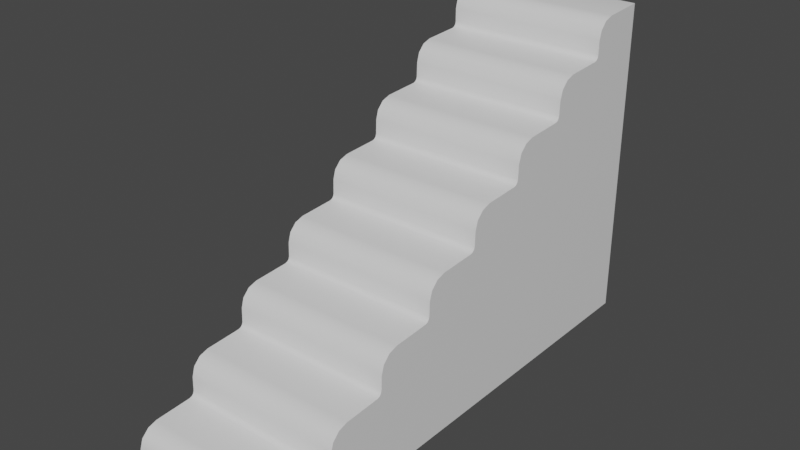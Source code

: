 # Source: stairs.blend  (saved by Blender 2.80.75; exported with 4.5.12 LTS)
import bpy
from mathutils import Matrix  # noqa: F401  (used for matrix-valued properties, if any)

bpy.ops.wm.read_factory_settings(use_empty=True)
scene = bpy.context.scene
scene.name = 'Scene'

# ---- collections
col_collection = bpy.data.collections.new('Collection'); scene.collection.children.link(col_collection)

# ---- materials (node trees are filled in below, after node groups)
mat_material_002 = bpy.data.materials.new('Material.002')
mat_material_002.use_transparent_shadow = False
mat_material_002.roughness = 0.4004

# ---- material node trees
mat_material_002.use_nodes = True; mat_material_002.node_tree.nodes.clear()
_N = mat_material_002.node_tree.nodes; _L = mat_material_002.node_tree.links
n0 = _N.new('ShaderNodeOutputMaterial'); n0.name = 'Material Output'; n0.location = (300, 300)
n1 = _N.new('ShaderNodeBsdfPrincipled'); n1.name = 'Principled BSDF'; n1.location = (10, 300)
n1.distribution = 'GGX'
n1.subsurface_method = 'BURLEY'
n1.inputs[2].default_value = 0.4004
n1.inputs[3].default_value = 1.45
n1.inputs[27].default_value = (0.0, 0.0, 0.0, 1.0)
n1.inputs[28].default_value = 1.0
_L.new(n1.outputs[0], n0.inputs[0])
n0.is_active_output = True

# ---- world
world_world = bpy.data.worlds.new('World'); scene.world = world_world
world_world.use_nodes = True; world_world.node_tree.nodes.clear()
_N = world_world.node_tree.nodes; _L = world_world.node_tree.links
n0 = _N.new('ShaderNodeOutputWorld'); n0.name = 'World Output'; n0.location = (300, 300)
n1 = _N.new('ShaderNodeBackground'); n1.name = 'Background'; n1.location = (10, 300)
n1.inputs[0].default_value = (0.05088, 0.05088, 0.05088, 1.0)
_L.new(n1.outputs[0], n0.inputs[0])
n0.is_active_output = True
world_world.color = (0.05088, 0.05088, 0.05088)
world_world.use_sun_shadow = False
world_world.sun_shadow_jitter_overblur = 0.0

# ---- meshes
me_cube_000_cube_002 = bpy.data.meshes.new('Cube.000_Cube.002')
me_cube_000_cube_002.from_pydata([(-1.0, 2.0, -3.0), (1.0, 2.0, -3.0), (-1.0, -2.0, 3.0), (1.0, -2.0, 3.0), (1.0, -2.0, -3.0), (-1.0, -2.0, -3.0), (-1.0, 1.733, -2.262), (-1.0, 1.972, -2.487), (-1.0, 1.848, -2.292), (-1.0, 1.936, -2.374), (1.0, 1.972, -2.487), (1.0, 1.733, -2.262), (1.0, 1.936, -2.374), (1.0, 1.848, -2.292), (-1.0, 1.244, -1.52), (-1.0, 1.482, -1.753), (-1.0, 1.359, -1.554), (-1.0, 1.446, -1.639), (1.0, 1.482, -1.753), (1.0, 1.244, -1.52), (1.0, 1.446, -1.639), (1.0, 1.359, -1.554), (-1.0, 0.7442, -0.7701), (-1.0, 0.9821, -1.003), (-1.0, 0.8589, -0.8041), (-1.0, 0.946, -0.8895), (1.0, 0.9821, -1.003), (1.0, 0.7442, -0.7701), (1.0, 0.946, -0.8895), (1.0, 0.8589, -0.8041), (-1.0, 0.2442, -0.02012), (-1.0, 0.4821, -0.2535), (-1.0, 0.3589, -0.05406), (-1.0, 0.446, -0.1395), (1.0, 0.4821, -0.2535), (1.0, 0.2442, -0.02012), (1.0, 0.446, -0.1395), (1.0, 0.3589, -0.05406), (-1.0, -0.2558, 0.7299), (-1.0, -0.01786, 0.4965), (-1.0, -0.1411, 0.6959), (-1.0, -0.05399, 0.6105), (1.0, -0.01786, 0.4965), (1.0, -0.2558, 0.7299), (1.0, -0.05399, 0.6105), (1.0, -0.1411, 0.6959), (-1.0, -0.7558, 1.48), (-1.0, -0.5179, 1.247), (-1.0, -0.6411, 1.446), (-1.0, -0.554, 1.361), (1.0, -0.5179, 1.247), (1.0, -0.7558, 1.48), (1.0, -0.554, 1.361), (1.0, -0.6411, 1.446), (-1.0, -1.256, 2.23), (-1.0, -1.018, 1.997), (-1.0, -1.141, 2.196), (-1.0, -1.054, 2.111), (1.0, -1.018, 1.997), (1.0, -1.256, 2.23), (1.0, -1.054, 2.111), (1.0, -1.141, 2.196), (-1.0, -1.755, 2.986), (-1.0, -1.518, 2.747), (-1.0, -1.641, 2.949), (-1.0, -1.554, 2.861), (1.0, -1.518, 2.747), (1.0, -1.755, 2.986), (1.0, -1.554, 2.861), (1.0, -1.641, 2.949), (-1.0, 1.005, -1.452), (-1.0, 1.069, -1.514), (-1.0, 1.042, -1.563), (-1.0, 0.9538, -1.539), (-1.0, 0.9746, -1.462), (-1.0, 1.015, -1.482), (-1.0, 1.038, -1.505), (1.0, 1.069, -1.514), (1.0, 1.005, -1.452), (1.0, 0.9746, -1.462), (1.0, 0.9538, -1.539), (1.0, 1.042, -1.563), (1.0, 1.038, -1.505), (1.0, 1.015, -1.482), (-1.0, 0.5052, -0.7017), (-1.0, 0.5692, -0.7645), (-1.0, 0.5421, -0.8131), (-1.0, 0.4629, -0.803), (-1.0, 0.4746, -0.7119), (-1.0, 0.5149, -0.7324), (-1.0, 0.5383, -0.7554), (1.0, 0.5692, -0.7645), (1.0, 0.5052, -0.7017), (1.0, 0.4746, -0.7119), (1.0, 0.4629, -0.803), (1.0, 0.5421, -0.8131), (1.0, 0.5383, -0.7554), (1.0, 0.5149, -0.7324), (-1.0, 0.005216, 0.04825), (-1.0, 0.06916, -0.01448), (-1.0, 0.0421, -0.06315), (-1.0, -0.0256, -0.06302), (-1.0, -0.02541, 0.03811), (-1.0, 0.01493, 0.01761), (-1.0, 0.03833, -0.005355), (1.0, 0.06916, -0.01448), (1.0, 0.005216, 0.04825), (1.0, -0.02541, 0.03811), (1.0, -0.0256, -0.06302), (1.0, 0.0421, -0.06315), (1.0, 0.03833, -0.005355), (1.0, 0.01493, 0.01761), (-1.0, -0.4948, 0.7983), (-1.0, -0.4308, 0.7355), (-1.0, -0.4579, 0.6869), (-1.0, -0.5144, 0.6811), (-1.0, -0.5254, 0.7881), (-1.0, -0.4851, 0.7676), (-1.0, -0.4617, 0.7446), (1.0, -0.4308, 0.7355), (1.0, -0.4948, 0.7983), (1.0, -0.5254, 0.7881), (1.0, -0.5144, 0.6811), (1.0, -0.4579, 0.6869), (1.0, -0.4617, 0.7446), (1.0, -0.4851, 0.7676), (-1.0, -0.9948, 1.548), (-1.0, -0.9308, 1.486), (-1.0, -0.9579, 1.437), (-1.0, -1.005, 1.428), (-1.0, -1.025, 1.538), (-1.0, -0.9851, 1.518), (-1.0, -0.9617, 1.495), (1.0, -0.9308, 1.486), (1.0, -0.9948, 1.548), (1.0, -1.025, 1.538), (1.0, -1.005, 1.428), (1.0, -0.9579, 1.437), (1.0, -0.9617, 1.495), (1.0, -0.9851, 1.518), (-1.0, -1.495, 2.298), (-1.0, -1.431, 2.236), (-1.0, -1.458, 2.187), (-1.0, -1.498, 2.177), (-1.0, -1.525, 2.288), (-1.0, -1.485, 2.268), (-1.0, -1.462, 2.245), (1.0, -1.431, 2.236), (1.0, -1.495, 2.298), (1.0, -1.525, 2.288), (1.0, -1.498, 2.177), (1.0, -1.458, 2.187), (1.0, -1.462, 2.245), (1.0, -1.485, 2.268), (1.0, 1.569, -2.262), (1.0, 1.505, -2.202), (1.0, 1.475, -2.212), (1.0, 1.449, -2.275), (1.0, 1.542, -2.313), (1.0, 1.538, -2.254), (1.0, 1.515, -2.232), (-1.0, 1.505, -2.202), (-1.0, 1.569, -2.262), (-1.0, 1.542, -2.313), (-1.0, 1.449, -2.275), (-1.0, 1.475, -2.212), (-1.0, 1.515, -2.232), (-1.0, 1.538, -2.254)], [], [(6, 8, 9, 7, 0, 163, 162), (156, 155, 18, 20, 21, 19, 77, 81), (87, 86, 74, 73, 5), (101, 100, 88, 87, 5), (115, 114, 102, 101, 5), (5, 129, 128, 116, 115), (5, 143, 142, 130, 129), (149, 148, 66, 68, 69, 67, 3), (73, 72, 165, 164, 5), (100, 99, 30, 32, 33, 31, 84, 88), (114, 113, 38, 40, 41, 39, 98, 102), (128, 127, 46, 48, 49, 47, 112, 116), (142, 141, 54, 56, 57, 55, 126, 130), (5, 2, 144, 143), (62, 2, 3, 67), (4, 1, 158, 157), (15, 18, 155, 161), (1, 10, 12, 13, 11, 154, 158), (14, 71, 77, 19), (22, 85, 91, 27), (30, 99, 105, 35), (38, 113, 119, 43), (46, 127, 133, 51), (54, 141, 147, 59), (6, 162, 154, 11), (79, 78, 26, 28, 29, 27, 91, 95), (157, 156, 81, 80, 4), (39, 42, 106, 98), (47, 50, 120, 112), (55, 58, 134, 126), (63, 66, 148, 140), (121, 120, 50, 52, 53, 51, 133, 137), (0, 7, 10, 1), (2, 62, 64, 65, 63, 140, 144), (150, 149, 3, 4), (136, 135, 151, 150, 4), (80, 79, 95, 94, 4), (31, 34, 92, 84), (94, 93, 109, 108, 4), (108, 107, 123, 122, 4), (4, 122, 121, 137, 136), (135, 134, 58, 60, 61, 59, 147, 151), (86, 85, 22, 24, 25, 23, 70, 74), (107, 106, 42, 44, 45, 43, 119, 123), (93, 92, 34, 36, 37, 35, 105, 109), (72, 71, 14, 16, 17, 15, 161, 165), (0, 1, 4, 5), (2, 5, 4, 3), (6, 11, 13, 8), (8, 13, 12, 9), (9, 12, 10, 7), (14, 19, 21, 16), (16, 21, 20, 17), (17, 20, 18, 15), (22, 27, 29, 24), (24, 29, 28, 25), (25, 28, 26, 23), (30, 35, 37, 32), (32, 37, 36, 33), (33, 36, 34, 31), (38, 43, 45, 40), (40, 45, 44, 41), (41, 44, 42, 39), (46, 51, 53, 48), (48, 53, 52, 49), (49, 52, 50, 47), (54, 59, 61, 56), (56, 61, 60, 57), (57, 60, 58, 55), (62, 67, 69, 64), (64, 69, 68, 65), (65, 68, 66, 63), (0, 5, 164, 163), (70, 75, 76, 71, 72, 73, 74), (77, 82, 83, 78, 79, 80, 81), (84, 89, 90, 85, 86, 87, 88), (91, 96, 97, 92, 93, 94, 95), (98, 103, 104, 99, 100, 101, 102), (105, 110, 111, 106, 107, 108, 109), (112, 117, 118, 113, 114, 115, 116), (119, 124, 125, 120, 121, 122, 123), (126, 131, 132, 127, 128, 129, 130), (133, 138, 139, 134, 135, 136, 137), (140, 145, 146, 141, 142, 143, 144), (147, 152, 153, 148, 149, 150, 151), (154, 159, 160, 155, 156, 157, 158), (161, 166, 167, 162, 163, 164, 165), (70, 78, 83, 75), (75, 83, 82, 76), (76, 82, 77, 71), (84, 92, 97, 89), (89, 97, 96, 90), (90, 96, 91, 85), (98, 106, 111, 103), (103, 111, 110, 104), (104, 110, 105, 99), (112, 120, 125, 117), (117, 125, 124, 118), (118, 124, 119, 113), (126, 134, 139, 131), (131, 139, 138, 132), (132, 138, 133, 127), (140, 148, 153, 145), (145, 153, 152, 146), (146, 152, 147, 141), (154, 162, 167, 159), (159, 167, 166, 160), (160, 166, 161, 155), (23, 26, 78, 70)])
me_cube_000_cube_002.polygons.foreach_set('use_smooth', [True] * 109)
_uv = me_cube_000_cube_002.uv_layers.new(name='UVMap')
_uv.uv.foreach_set('vector', [0.7924, 0.1274, 0.8116, 0.1224, 0.8261, 0.1086, 0.8322, 0.08978, 0.8369, 0.004351, 0.7605, 0.1188, 0.7651, 0.1273, 0.7493, 0.1357, 0.7544, 0.1374, 0.7505, 0.2121, 0.7445, 0.2311, 0.73, 0.2453, 0.7109, 0.251, 0.6817, 0.2519, 0.6772, 0.2438, 0.5807, 0.3705, 0.5939, 0.3688, 0.666, 0.2607, 0.6625, 0.2478, 0.1702, 0.004351, 0.4993, 0.4938, 0.5105, 0.4938, 0.5826, 0.3857, 0.5807, 0.3705, 0.1702, 0.004351, 0.4178, 0.6179, 0.4272, 0.6188, 0.4993, 0.5107, 0.4993, 0.4938, 0.1702, 0.004351, 0.1702, 0.004351, 0.336, 0.7424, 0.3439, 0.7438, 0.416, 0.6357, 0.4178, 0.6179, 0.1702, 0.004351, 0.2539, 0.8672, 0.2605, 0.8688, 0.3326, 0.7607, 0.336, 0.7424, 0.2493, 0.8857, 0.2544, 0.8874, 0.2505, 0.9621, 0.2445, 0.9812, 0.23, 0.9958, 0.2109, 1.002, 0.1702, 1.004, 0.6625, 0.2478, 0.6772, 0.2438, 0.7493, 0.1357, 0.745, 0.1252, 0.1702, 0.004351, 0.5105, 0.4938, 0.5151, 0.5019, 0.5442, 0.501, 0.5633, 0.4953, 0.5779, 0.4811, 0.5839, 0.4621, 0.5877, 0.3874, 0.5826, 0.3857, 0.4272, 0.6188, 0.4317, 0.6269, 0.4609, 0.626, 0.48, 0.6203, 0.4945, 0.6061, 0.5005, 0.5871, 0.5044, 0.5124, 0.4993, 0.5107, 0.3439, 0.7438, 0.3484, 0.7519, 0.3776, 0.751, 0.3967, 0.7453, 0.4112, 0.7311, 0.4172, 0.7121, 0.4211, 0.6374, 0.416, 0.6357, 0.2605, 0.8688, 0.2651, 0.8769, 0.2942, 0.876, 0.3133, 0.8703, 0.3279, 0.8561, 0.3339, 0.8371, 0.3377, 0.7624, 0.3326, 0.7607, 0.1702, 0.004351, 0.1702, 1.004, 0.2493, 0.8857, 0.2539, 0.8672, 0.3333, 0.2109, 0.3333, 0.1702, 0.6667, 0.1702, 0.6667, 0.2109, 0.1702, 0.004351, 0.8369, 0.004351, 0.7605, 0.1188, 0.745, 0.1252, 0.3333, 0.2121, 0.6667, 0.2121, 0.6667, 0.1374, 0.3333, 0.1374, 0.8369, 0.004351, 0.8322, 0.08978, 0.8261, 0.1086, 0.8116, 0.1224, 0.7924, 0.1274, 0.7651, 0.1273, 0.7605, 0.1188, 0.3333, 0.7109, 0.3333, 0.6817, 0.6667, 0.6817, 0.6667, 0.7109, 0.3333, 0.6276, 0.3333, 0.5984, 0.6667, 0.5984, 0.6667, 0.6276, 0.3333, 0.5442, 0.3333, 0.5151, 0.6667, 0.5151, 0.6667, 0.5442, 0.3333, 0.4609, 0.3333, 0.4317, 0.6667, 0.4317, 0.6667, 0.4609, 0.3333, 0.3776, 0.3333, 0.3484, 0.6667, 0.3484, 0.6667, 0.3776, 0.3333, 0.2942, 0.3333, 0.2651, 0.6667, 0.2651, 0.6667, 0.2942, 0.3333, 0.7924, 0.3333, 0.7651, 0.6667, 0.7651, 0.6667, 0.7924, 0.666, 0.2607, 0.6711, 0.2624, 0.6672, 0.3371, 0.6612, 0.3561, 0.6467, 0.3703, 0.6276, 0.376, 0.5984, 0.3769, 0.5939, 0.3688, 0.745, 0.1252, 0.7493, 0.1357, 0.6772, 0.2438, 0.6625, 0.2478, 0.1702, 0.004351, 0.3333, 0.5871, 0.6667, 0.5871, 0.6667, 0.5124, 0.3333, 0.5124, 0.3333, 0.7121, 0.6667, 0.7121, 0.6667, 0.6374, 0.3333, 0.6374, 0.3333, 0.8371, 0.6667, 0.8371, 0.6667, 0.7624, 0.3333, 0.7624, 0.3333, 0.9621, 0.6667, 0.9621, 0.6667, 0.8874, 0.3333, 0.8874, 0.416, 0.6357, 0.4211, 0.6374, 0.4172, 0.7121, 0.4112, 0.7311, 0.3967, 0.7453, 0.3776, 0.751, 0.3484, 0.7519, 0.3439, 0.7438, 0.3333, 0.004351, 0.3333, 0.08978, 0.6667, 0.08978, 0.6667, 0.004351, 0.1702, 1.004, 0.2109, 1.002, 0.23, 0.9958, 0.2445, 0.9812, 0.2505, 0.9621, 0.2544, 0.8874, 0.2493, 0.8857, 0.2539, 0.8672, 0.2493, 0.8857, 0.1702, 1.004, 0.1702, 0.004351, 0.336, 0.7424, 0.3326, 0.7607, 0.2605, 0.8688, 0.2539, 0.8672, 0.1702, 0.004351, 0.6625, 0.2478, 0.666, 0.2607, 0.5939, 0.3688, 0.5807, 0.3705, 0.1702, 0.004351, 0.3333, 0.4621, 0.6667, 0.4621, 0.6667, 0.3874, 0.3333, 0.3874, 0.5807, 0.3705, 0.5826, 0.3857, 0.5105, 0.4938, 0.4993, 0.4938, 0.1702, 0.004351, 0.4993, 0.4938, 0.4993, 0.5107, 0.4272, 0.6188, 0.4178, 0.6179, 0.1702, 0.004351, 0.1702, 0.004351, 0.4178, 0.6179, 0.416, 0.6357, 0.3439, 0.7438, 0.336, 0.7424, 0.3326, 0.7607, 0.3377, 0.7624, 0.3339, 0.8371, 0.3279, 0.8561, 0.3133, 0.8703, 0.2942, 0.876, 0.2651, 0.8769, 0.2605, 0.8688, 0.5939, 0.3688, 0.5984, 0.3769, 0.6276, 0.376, 0.6467, 0.3703, 0.6612, 0.3561, 0.6672, 0.3371, 0.6711, 0.2624, 0.666, 0.2607, 0.4993, 0.5107, 0.5044, 0.5124, 0.5005, 0.5871, 0.4945, 0.6061, 0.48, 0.6203, 0.4609, 0.626, 0.4317, 0.6269, 0.4272, 0.6188, 0.5826, 0.3857, 0.5877, 0.3874, 0.5839, 0.4621, 0.5779, 0.4811, 0.5633, 0.4953, 0.5442, 0.501, 0.5151, 0.5019, 0.5105, 0.4938, 0.6772, 0.2438, 0.6817, 0.2519, 0.7109, 0.251, 0.73, 0.2453, 0.7445, 0.2311, 0.7505, 0.2121, 0.7544, 0.1374, 0.7493, 0.1357, 0.3333, 0.8369, 0.6667, 0.8369, 0.6667, 0.1702, 0.3333, 0.1702, 0.3333, 1.004, 0.3333, 0.004351, 0.6667, 0.004351, 0.6667, 1.004, 0.3333, 0.7924, 0.6667, 0.7924, 0.6667, 0.8116, 0.3333, 0.8116, 0.3333, 0.8116, 0.6667, 0.8116, 0.6667, 0.8261, 0.3333, 0.8261, 0.3333, 0.1086, 0.6667, 0.1086, 0.6667, 0.08978, 0.3333, 0.08978, 0.3333, 0.7109, 0.6667, 0.7109, 0.6667, 0.73, 0.3333, 0.73, 0.3333, 0.73, 0.6667, 0.73, 0.6667, 0.7445, 0.3333, 0.7445, 0.3333, 0.2311, 0.6667, 0.2311, 0.6667, 0.2121, 0.3333, 0.2121, 0.3333, 0.6276, 0.6667, 0.6276, 0.6667, 0.6467, 0.3333, 0.6467, 0.3333, 0.6467, 0.6667, 0.6467, 0.6667, 0.6612, 0.3333, 0.6612, 0.3333, 0.3561, 0.6667, 0.3561, 0.6667, 0.3371, 0.3333, 0.3371, 0.3333, 0.5442, 0.6667, 0.5442, 0.6667, 0.5633, 0.3333, 0.5633, 0.3333, 0.5633, 0.6667, 0.5633, 0.6667, 0.5779, 0.3333, 0.5779, 0.3333, 0.4811, 0.6667, 0.4811, 0.6667, 0.4621, 0.3333, 0.4621, 0.3333, 0.4609, 0.6667, 0.4609, 0.6667, 0.48, 0.3333, 0.48, 0.3333, 0.48, 0.6667, 0.48, 0.6667, 0.4945, 0.3333, 0.4945, 0.3333, 0.6061, 0.6667, 0.6061, 0.6667, 0.5871, 0.3333, 0.5871, 0.3333, 0.3776, 0.6667, 0.3776, 0.6667, 0.3967, 0.3333, 0.3967, 0.3333, 0.3967, 0.6667, 0.3967, 0.6667, 0.4112, 0.3333, 0.4112, 0.3333, 0.7311, 0.6667, 0.7311, 0.6667, 0.7121, 0.3333, 0.7121, 0.3333, 0.2942, 0.6667, 0.2942, 0.6667, 0.3133, 0.3333, 0.3133, 0.3333, 0.3133, 0.6667, 0.3133, 0.6667, 0.3279, 0.3333, 0.3279, 0.3333, 0.8561, 0.6667, 0.8561, 0.6667, 0.8371, 0.3333, 0.8371, 0.3333, 0.2109, 0.6667, 0.2109, 0.6667, 0.23, 0.3333, 0.23, 0.3333, 0.9958, 0.6667, 0.9958, 0.6667, 0.9812, 0.3333, 0.9812, 0.3333, 0.9812, 0.6667, 0.9812, 0.6667, 0.9621, 0.3333, 0.9621, 0.8369, 0.004351, 0.1702, 0.004351, 0.745, 0.1252, 0.7605, 0.1188, 0.6711, 0.2624, 0.6727, 0.2573, 0.6766, 0.2535, 0.6817, 0.2519, 0.6772, 0.2438, 0.6625, 0.2478, 0.666, 0.2607, 0.6817, 0.2519, 0.6766, 0.2535, 0.6727, 0.2573, 0.6711, 0.2624, 0.666, 0.2607, 0.6625, 0.2478, 0.6772, 0.2438, 0.5877, 0.3874, 0.5893, 0.3823, 0.5932, 0.3785, 0.5984, 0.3769, 0.5939, 0.3688, 0.5807, 0.3705, 0.5826, 0.3857, 0.5984, 0.3769, 0.5932, 0.3785, 0.5893, 0.3823, 0.5877, 0.3874, 0.5826, 0.3857, 0.5807, 0.3705, 0.5939, 0.3688, 0.5044, 0.5124, 0.506, 0.5073, 0.5099, 0.5035, 0.5151, 0.5019, 0.5105, 0.4938, 0.4993, 0.4938, 0.4993, 0.5107, 0.5151, 0.5019, 0.5099, 0.5035, 0.506, 0.5073, 0.5044, 0.5124, 0.4993, 0.5107, 0.4993, 0.4938, 0.5105, 0.4938, 0.4211, 0.6374, 0.4227, 0.6323, 0.4266, 0.6285, 0.4317, 0.6269, 0.4272, 0.6188, 0.4178, 0.6179, 0.416, 0.6357, 0.4317, 0.6269, 0.4266, 0.6285, 0.4227, 0.6323, 0.4211, 0.6374, 0.416, 0.6357, 0.4178, 0.6179, 0.4272, 0.6188, 0.3377, 0.7624, 0.3393, 0.7573, 0.3432, 0.7535, 0.3484, 0.7519, 0.3439, 0.7438, 0.336, 0.7424, 0.3326, 0.7607, 0.3484, 0.7519, 0.3432, 0.7535, 0.3393, 0.7573, 0.3377, 0.7624, 0.3326, 0.7607, 0.336, 0.7424, 0.3439, 0.7438, 0.2544, 0.8874, 0.256, 0.8823, 0.2599, 0.8785, 0.2651, 0.8769, 0.2605, 0.8688, 0.2539, 0.8672, 0.2493, 0.8857, 0.2651, 0.8769, 0.2599, 0.8785, 0.256, 0.8823, 0.2544, 0.8874, 0.2493, 0.8857, 0.2539, 0.8672, 0.2605, 0.8688, 0.7651, 0.1273, 0.7599, 0.1286, 0.756, 0.1323, 0.7544, 0.1374, 0.7493, 0.1357, 0.745, 0.1252, 0.7605, 0.1188, 0.7544, 0.1374, 0.756, 0.1323, 0.7599, 0.1286, 0.7651, 0.1273, 0.7605, 0.1188, 0.745, 0.1252, 0.7493, 0.1357, 0.3333, 0.2624, 0.6667, 0.2624, 0.6667, 0.2573, 0.3333, 0.2573, 0.3333, 0.6727, 0.6667, 0.6727, 0.6667, 0.6766, 0.3333, 0.6766, 0.3333, 0.6766, 0.6667, 0.6766, 0.6667, 0.6817, 0.3333, 0.6817, 0.3333, 0.3874, 0.6667, 0.3874, 0.6667, 0.3823, 0.3333, 0.3823, 0.3333, 0.5893, 0.6667, 0.5893, 0.6667, 0.5932, 0.3333, 0.5932, 0.3333, 0.5932, 0.6667, 0.5932, 0.6667, 0.5984, 0.3333, 0.5984, 0.3333, 0.5124, 0.6667, 0.5124, 0.6667, 0.5073, 0.3333, 0.5073, 0.3333, 0.506, 0.6667, 0.506, 0.6667, 0.5099, 0.3333, 0.5099, 0.3333, 0.5099, 0.6667, 0.5099, 0.6667, 0.5151, 0.3333, 0.5151, 0.3333, 0.6374, 0.6667, 0.6374, 0.6667, 0.6323, 0.3333, 0.6323, 0.3333, 0.4227, 0.6667, 0.4227, 0.6667, 0.4266, 0.3333, 0.4266, 0.3333, 0.4266, 0.6667, 0.4266, 0.6667, 0.4317, 0.3333, 0.4317, 0.3333, 0.7624, 0.6667, 0.7624, 0.6667, 0.7573, 0.3333, 0.7573, 0.3333, 0.3393, 0.6667, 0.3393, 0.6667, 0.3432, 0.3333, 0.3432, 0.3333, 0.3432, 0.6667, 0.3432, 0.6667, 0.3484, 0.3333, 0.3484, 0.3333, 0.8874, 0.6667, 0.8874, 0.6667, 0.8823, 0.3333, 0.8823, 0.3333, 0.256, 0.6667, 0.256, 0.6667, 0.2599, 0.3333, 0.2599, 0.3333, 0.2599, 0.6667, 0.2599, 0.6667, 0.2651, 0.3333, 0.2651, 0.6667, 0.7651, 0.3333, 0.7651, 0.3333, 0.7599, 0.6667, 0.7599, 0.6667, 0.7599, 0.3333, 0.7599, 0.3333, 0.756, 0.6667, 0.756, 0.6667, 0.1323, 0.3333, 0.1323, 0.3333, 0.1374, 0.6667, 0.1374, 0.3333, 0.3371, 0.6667, 0.3371, 0.6667, 0.2624, 0.3333, 0.2624])
me_cube_000_cube_002.materials.append(mat_material_002)
me_cube_000_cube_002.use_remesh_preserve_volume = False
me_cube_000_cube_002.use_remesh_preserve_attributes = False
me_cube_000_cube_002.use_mirror_vertex_groups = False
me_cube_000_cube_002.update()
me_cube_000_cube_002.normals_split_custom_set([tuple(v) for v in zip(*[iter([-0.6793, 0.09259, 0.728, -0.6553, 0.3663, 0.6606, -0.6553, 0.6387, 0.4032, -0.6793, 0.7216, 0.1338, -0.5745, 0.5943, -0.5628, -1.0, 0.0, 0.0, -0.7373, 0.08531, 0.6702, 1.0, 0.0, 0.0, 0.7373, 0.6646, 0.1213, 0.6795, 0.7219, 0.1307, 0.6565, 0.6427, 0.3949, 0.6565, 0.3824, 0.6501, 0.6795, 0.1169, 0.7243, 0.7369, 0.1077, 0.6673, 1.0, 0.0, 0.0, -1.0, 0.0, 0.0, -1.0, 0.0, 0.0, -1.0, 0.0, 0.0, -1.0, 0.0, 0.0, -0.5773, -0.5774, -0.5774, -1.0, -1.294e-07, 0.0, -1.0, -6.287e-08, 0.0, -1.0, -5.651e-08, 0.0, -1.0, 0.0, 0.0, -0.5773, -0.5774, -0.5774, -1.0, -2.014e-08, 0.0, -1.0, -4.927e-08, 0.0, -1.0, -7.993e-08, 0.0, -1.0, -1.294e-07, 0.0, -0.5773, -0.5774, -0.5774, -0.5773, -0.5774, -0.5774, -1.0, -6.774e-09, 0.0, -1.0, 6.258e-08, 0.0, -1.0, 8.414e-08, 0.0, -1.0, -2.014e-08, 0.0, -0.5773, -0.5774, -0.5774, -1.0, -1.182e-07, 0.0, -1.0, -4.848e-08, 0.0, -1.0, -6.936e-08, 0.0, -1.0, -6.774e-09, 0.0, 1.0, 0.0, 0.0, 0.7369, 0.6651, 0.1205, 0.6798, 0.7218, 0.1299, 0.6576, 0.6449, 0.3895, 0.6576, 0.3939, 0.6423, 0.6798, 0.1348, 0.7209, 0.5744, -0.5618, 0.5954, -1.0, 0.0, 0.0, -1.0, 0.0, 0.0, -1.0, 0.0, 0.0, -1.0, 0.0, 0.0, -0.5773, -0.5774, -0.5774, -1.0, -6.287e-08, 0.0, -0.7369, 0.1077, 0.6673, -0.6795, 0.1169, 0.7243, -0.6565, 0.3824, 0.6501, -0.6565, 0.6427, 0.3949, -0.6795, 0.7219, 0.1307, -0.7369, 0.6651, 0.1205, -1.0, -5.651e-08, 0.0, -1.0, -4.927e-08, 0.0, -0.7369, 0.1077, 0.6673, -0.6795, 0.1169, 0.7243, -0.6565, 0.3824, 0.6501, -0.6565, 0.6427, 0.3949, -0.6795, 0.7219, 0.1307, -0.7369, 0.6651, 0.1205, -1.0, -7.993e-08, 0.0, -1.0, 6.258e-08, 0.0, -0.7369, 0.1077, 0.6673, -0.6795, 0.1169, 0.7243, -0.6565, 0.3824, 0.6501, -0.6565, 0.6427, 0.3949, -0.6795, 0.7219, 0.1307, -0.7369, 0.6651, 0.1205, -1.0, 8.414e-08, 0.0, -1.0, -4.848e-08, 0.0, -0.7369, 0.1077, 0.6673, -0.6795, 0.1169, 0.7243, -0.6565, 0.3824, 0.6501, -0.6565, 0.6427, 0.3949, -0.6795, 0.7219, 0.1307, -0.7369, 0.6651, 0.1205, -1.0, -6.936e-08, 0.0, -0.5773, -0.5774, -0.5774, -0.5744, -0.5618, 0.5954, -1.0, -6.97e-08, 0.0, -1.0, -1.182e-07, 0.0, -0.6798, 0.1348, 0.7209, -0.5744, -0.5618, 0.5954, 0.5744, -0.5618, 0.5954, 0.6798, 0.1348, 0.7209, 0.5773, -0.5774, -0.5774, 0.5745, 0.5943, -0.5628, 1.0, 0.0, 0.0, 1.0, 0.0, 0.0, -0.6795, 0.7219, 0.1307, 0.6795, 0.7219, 0.1307, 0.7373, 0.6646, 0.1213, -0.7373, 0.6646, 0.1213, 0.5745, 0.5943, -0.5628, 0.6793, 0.7216, 0.1338, 0.6553, 0.6387, 0.4032, 0.6553, 0.3663, 0.6606, 0.6793, 0.09259, 0.728, 0.7373, 0.08531, 0.6702, 1.0, 0.0, 0.0, -0.6795, 0.1169, 0.7243, -0.7369, 0.1077, 0.6673, 0.7369, 0.1077, 0.6673, 0.6795, 0.1169, 0.7243, -0.6795, 0.1169, 0.7243, -0.7369, 0.1077, 0.6673, 0.7369, 0.1077, 0.6673, 0.6795, 0.1169, 0.7243, -0.6795, 0.1169, 0.7243, -0.7369, 0.1077, 0.6673, 0.7369, 0.1077, 0.6673, 0.6795, 0.1169, 0.7243, -0.6795, 0.1169, 0.7243, -0.7369, 0.1077, 0.6673, 0.7369, 0.1077, 0.6673, 0.6795, 0.1169, 0.7243, -0.6795, 0.1169, 0.7243, -0.7369, 0.1077, 0.6673, 0.7369, 0.1077, 0.6673, 0.6795, 0.1169, 0.7243, -0.6795, 0.1169, 0.7243, -0.7369, 0.1077, 0.6673, 0.7369, 0.1077, 0.6673, 0.6795, 0.1169, 0.7243, -0.6793, 0.09259, 0.728, -0.7373, 0.08531, 0.6702, 0.7373, 0.08531, 0.6702, 0.6793, 0.09259, 0.728, 1.0, 0.0, 0.0, 0.7369, 0.6651, 0.1205, 0.6795, 0.7219, 0.1307, 0.6565, 0.6427, 0.3949, 0.6565, 0.3824, 0.6501, 0.6795, 0.1169, 0.7243, 0.7369, 0.1077, 0.6673, 1.0, 0.0, 0.0, 1.0, 0.0, 0.0, 1.0, 0.0, 0.0, 1.0, 0.0, 0.0, 1.0, 0.0, 0.0, 0.5773, -0.5774, -0.5774, -0.6795, 0.7219, 0.1307, 0.6795, 0.7219, 0.1307, 0.7369, 0.6651, 0.1205, -0.7369, 0.6651, 0.1205, -0.6795, 0.7219, 0.1307, 0.6795, 0.7219, 0.1307, 0.7369, 0.6651, 0.1205, -0.7369, 0.6651, 0.1205, -0.6795, 0.7219, 0.1307, 0.6795, 0.7219, 0.1307, 0.7369, 0.6651, 0.1205, -0.7369, 0.6651, 0.1205, -0.6798, 0.7218, 0.1299, 0.6798, 0.7218, 0.1299, 0.7369, 0.6651, 0.1205, -0.7369, 0.6651, 0.1205, 1.0, 1.683e-08, 0.0, 0.7369, 0.6651, 0.1205, 0.6795, 0.7219, 0.1307, 0.6565, 0.6427, 0.3949, 0.6565, 0.3824, 0.6501, 0.6795, 0.1169, 0.7243, 0.7369, 0.1077, 0.6673, 1.0, 1.252e-08, 0.0, -0.5745, 0.5943, -0.5628, -0.6793, 0.7216, 0.1338, 0.6793, 0.7216, 0.1338, 0.5745, 0.5943, -0.5628, -0.5744, -0.5618, 0.5954, -0.6798, 0.1348, 0.7209, -0.6576, 0.3939, 0.6423, -0.6576, 0.6449, 0.3895, -0.6798, 0.7218, 0.1299, -0.7369, 0.6651, 0.1205, -1.0, -6.97e-08, 0.0, 1.0, 0.0, 0.0, 1.0, 0.0, 0.0, 0.5744, -0.5618, 0.5954, 0.5773, -0.5774, -0.5774, 1.0, 1.252e-08, 0.0, 1.0, 0.0, 0.0, 1.0, 0.0, 0.0, 1.0, 0.0, 0.0, 0.5773, -0.5774, -0.5774, 1.0, 0.0, 0.0, 1.0, 0.0, 0.0, 1.0, 0.0, 0.0, 1.0, 0.0, 0.0, 0.5773, -0.5774, -0.5774, -0.6795, 0.7219, 0.1307, 0.6795, 0.7219, 0.1307, 0.7369, 0.6651, 0.1205, -0.7369, 0.6651, 0.1205, 1.0, 0.0, 0.0, 1.0, -6.357e-08, 0.0, 1.0, -7.073e-08, 0.0, 1.0, 0.0, 0.0, 0.5773, -0.5774, -0.5774, 1.0, 0.0, 0.0, 1.0, 0.0, 0.0, 1.0, 0.0, 0.0, 1.0, 1.683e-08, 0.0, 0.5773, -0.5774, -0.5774, 0.5773, -0.5774, -0.5774, 1.0, 1.683e-08, 0.0, 1.0, 1.683e-08, 0.0, 1.0, 1.252e-08, 0.0, 1.0, 1.252e-08, 0.0, 1.0, 0.0, 0.0, 0.7369, 0.6651, 0.1205, 0.6795, 0.7219, 0.1307, 0.6565, 0.6427, 0.3949, 0.6565, 0.3824, 0.6501, 0.6795, 0.1169, 0.7243, 0.7369, 0.1077, 0.6673, 1.0, 0.0, 0.0, -1.0, 0.0, 0.0, -0.7369, 0.1077, 0.6673, -0.6795, 0.1169, 0.7243, -0.6565, 0.3824, 0.6501, -0.6565, 0.6427, 0.3949, -0.6795, 0.7219, 0.1307, -0.7369, 0.6651, 0.1205, -1.0, 0.0, 0.0, 1.0, 0.0, 0.0, 0.7369, 0.6651, 0.1205, 0.6795, 0.7219, 0.1307, 0.6565, 0.6427, 0.3949, 0.6565, 0.3824, 0.6501, 0.6795, 0.1169, 0.7243, 0.7369, 0.1077, 0.6673, 1.0, 0.0, 0.0, 1.0, -6.357e-08, 0.0, 0.7369, 0.6651, 0.1205, 0.6795, 0.7219, 0.1307, 0.6565, 0.6427, 0.3949, 0.6565, 0.3824, 0.6501, 0.6795, 0.1169, 0.7243, 0.7369, 0.1077, 0.6673, 1.0, -7.073e-08, 0.0, -1.0, 0.0, 0.0, -0.7369, 0.1077, 0.6673, -0.6795, 0.1169, 0.7243, -0.6565, 0.3824, 0.6501, -0.6565, 0.6427, 0.3949, -0.6795, 0.7219, 0.1307, -0.7373, 0.6646, 0.1213, -1.0, 0.0, 0.0, -0.5745, 0.5943, -0.5628, 0.5745, 0.5943, -0.5628, 0.5773, -0.5774, -0.5774, -0.5773, -0.5774, -0.5774, -0.5744, -0.5618, 0.5954, -0.5773, -0.5774, -0.5774, 0.5773, -0.5774, -0.5774, 0.5744, -0.5618, 0.5954, -0.6793, 0.09259, 0.728, 0.6793, 0.09259, 0.728, 0.6553, 0.3663, 0.6606, -0.6553, 0.3663, 0.6606, -0.6553, 0.3663, 0.6606, 0.6553, 0.3663, 0.6606, 0.6553, 0.6387, 0.4032, -0.6553, 0.6387, 0.4032, -0.6553, 0.6387, 0.4032, 0.6553, 0.6387, 0.4032, 0.6793, 0.7216, 0.1338, -0.6793, 0.7216, 0.1338, -0.6795, 0.1169, 0.7243, 0.6795, 0.1169, 0.7243, 0.6565, 0.3824, 0.6501, -0.6565, 0.3824, 0.6501, -0.6565, 0.3824, 0.6501, 0.6565, 0.3824, 0.6501, 0.6565, 0.6427, 0.3949, -0.6565, 0.6427, 0.3949, -0.6565, 0.6427, 0.3949, 0.6565, 0.6427, 0.3949, 0.6795, 0.7219, 0.1307, -0.6795, 0.7219, 0.1307, -0.6795, 0.1169, 0.7243, 0.6795, 0.1169, 0.7243, 0.6565, 0.3824, 0.6501, -0.6565, 0.3824, 0.6501, -0.6565, 0.3824, 0.6501, 0.6565, 0.3824, 0.6501, 0.6565, 0.6427, 0.3949, -0.6565, 0.6427, 0.3949, -0.6565, 0.6427, 0.3949, 0.6565, 0.6427, 0.3949, 0.6795, 0.7219, 0.1307, -0.6795, 0.7219, 0.1307, -0.6795, 0.1169, 0.7243, 0.6795, 0.1169, 0.7243, 0.6565, 0.3824, 0.6501, -0.6565, 0.3824, 0.6501, -0.6565, 0.3824, 0.6501, 0.6565, 0.3824, 0.6501, 0.6565, 0.6427, 0.3949, -0.6565, 0.6427, 0.3949, -0.6565, 0.6427, 0.3949, 0.6565, 0.6427, 0.3949, 0.6795, 0.7219, 0.1307, -0.6795, 0.7219, 0.1307, -0.6795, 0.1169, 0.7243, 0.6795, 0.1169, 0.7243, 0.6565, 0.3824, 0.6501, -0.6565, 0.3824, 0.6501, -0.6565, 0.3824, 0.6501, 0.6565, 0.3824, 0.6501, 0.6565, 0.6427, 0.3949, -0.6565, 0.6427, 0.3949, -0.6565, 0.6427, 0.3949, 0.6565, 0.6427, 0.3949, 0.6795, 0.7219, 0.1307, -0.6795, 0.7219, 0.1307, -0.6795, 0.1169, 0.7243, 0.6795, 0.1169, 0.7243, 0.6565, 0.3824, 0.6501, -0.6565, 0.3824, 0.6501, -0.6565, 0.3824, 0.6501, 0.6565, 0.3824, 0.6501, 0.6565, 0.6427, 0.3949, -0.6565, 0.6427, 0.3949, -0.6565, 0.6427, 0.3949, 0.6565, 0.6427, 0.3949, 0.6795, 0.7219, 0.1307, -0.6795, 0.7219, 0.1307, -0.6795, 0.1169, 0.7243, 0.6795, 0.1169, 0.7243, 0.6565, 0.3824, 0.6501, -0.6565, 0.3824, 0.6501, -0.6565, 0.3824, 0.6501, 0.6565, 0.3824, 0.6501, 0.6565, 0.6427, 0.3949, -0.6565, 0.6427, 0.3949, -0.6565, 0.6427, 0.3949, 0.6565, 0.6427, 0.3949, 0.6795, 0.7219, 0.1307, -0.6795, 0.7219, 0.1307, -0.6798, 0.1348, 0.7209, 0.6798, 0.1348, 0.7209, 0.6576, 0.3939, 0.6423, -0.6576, 0.3939, 0.6423, -0.6576, 0.3939, 0.6423, 0.6576, 0.3939, 0.6423, 0.6576, 0.6449, 0.3895, -0.6576, 0.6449, 0.3895, -0.6576, 0.6449, 0.3895, 0.6576, 0.6449, 0.3895, 0.6798, 0.7218, 0.1299, -0.6798, 0.7218, 0.1299, -0.5745, 0.5943, -0.5628, -0.5773, -0.5774, -0.5774, -1.0, 0.0, 0.0, -1.0, 0.0, 0.0, -0.7369, 0.6651, 0.1205, -0.6565, 0.6427, 0.3949, -0.6565, 0.3824, 0.6501, -0.7369, 0.1077, 0.6673, -1.0, 0.0, 0.0, -1.0, 0.0, 0.0, -1.0, 0.0, 0.0, 0.7369, 0.1077, 0.6673, 0.6565, 0.3824, 0.6501, 0.6565, 0.6427, 0.3949, 0.7369, 0.6651, 0.1205, 1.0, 0.0, 0.0, 1.0, 0.0, 0.0, 1.0, 0.0, 0.0, -0.7369, 0.6651, 0.1205, -0.6565, 0.6427, 0.3949, -0.6565, 0.3824, 0.6501, -0.7369, 0.1077, 0.6673, -1.0, 0.0, 0.0, -1.0, 0.0, 0.0, -1.0, -5.651e-08, 0.0, 0.7369, 0.1077, 0.6673, 0.6565, 0.3824, 0.6501, 0.6565, 0.6427, 0.3949, 0.7369, 0.6651, 0.1205, 1.0, -6.357e-08, 0.0, 1.0, 0.0, 0.0, 1.0, 0.0, 0.0, -0.7369, 0.6651, 0.1205, -0.6565, 0.6427, 0.3949, -0.6565, 0.3824, 0.6501, -0.7369, 0.1077, 0.6673, -1.0, -6.287e-08, 0.0, -1.0, -1.294e-07, 0.0, -1.0, -7.993e-08, 0.0, 0.7369, 0.1077, 0.6673, 0.6565, 0.3824, 0.6501, 0.6565, 0.6427, 0.3949, 0.7369, 0.6651, 0.1205, 1.0, 0.0, 0.0, 1.0, 0.0, 0.0, 1.0, -7.073e-08, 0.0, -0.7369, 0.6651, 0.1205, -0.6565, 0.6427, 0.3949, -0.6565, 0.3824, 0.6501, -0.7369, 0.1077, 0.6673, -1.0, -4.927e-08, 0.0, -1.0, -2.014e-08, 0.0, -1.0, 8.414e-08, 0.0, 0.7369, 0.1077, 0.6673, 0.6565, 0.3824, 0.6501, 0.6565, 0.6427, 0.3949, 0.7369, 0.6651, 0.1205, 1.0, 1.683e-08, 0.0, 1.0, 1.683e-08, 0.0, 1.0, 0.0, 0.0, -0.7369, 0.6651, 0.1205, -0.6565, 0.6427, 0.3949, -0.6565, 0.3825, 0.6501, -0.7369, 0.1077, 0.6673, -1.0, 6.258e-08, 0.0, -1.0, -6.774e-09, 0.0, -1.0, -6.936e-08, 0.0, 0.7369, 0.1077, 0.6673, 0.6565, 0.3825, 0.6501, 0.6565, 0.6427, 0.3949, 0.7369, 0.6651, 0.1205, 1.0, 0.0, 0.0, 1.0, 1.252e-08, 0.0, 1.0, 1.252e-08, 0.0, -0.7369, 0.6651, 0.1205, -0.6565, 0.6427, 0.3949, -0.6565, 0.3824, 0.6501, -0.7369, 0.1077, 0.6673, -1.0, -4.848e-08, 0.0, -1.0, -1.182e-07, 0.0, -1.0, -6.97e-08, 0.0, 0.7369, 0.1077, 0.6673, 0.6565, 0.3824, 0.6501, 0.6565, 0.6427, 0.3949, 0.7369, 0.6651, 0.1205, 1.0, 0.0, 0.0, 1.0, 0.0, 0.0, 1.0, 0.0, 0.0, 0.7373, 0.08531, 0.6702, 0.6552, 0.3669, 0.6604, 0.6552, 0.6397, 0.402, 0.7373, 0.6646, 0.1213, 1.0, 0.0, 0.0, 1.0, 0.0, 0.0, 1.0, 0.0, 0.0, -0.7373, 0.6646, 0.1213, -0.6552, 0.6397, 0.402, -0.6552, 0.3669, 0.6604, -0.7373, 0.08531, 0.6702, -1.0, 0.0, 0.0, -1.0, 0.0, 0.0, -1.0, 0.0, 0.0, -0.7369, 0.6651, 0.1205, 0.7369, 0.6651, 0.1205, 0.6565, 0.6427, 0.3949, -0.6565, 0.6427, 0.3949, -0.6565, 0.6427, 0.3949, 0.6565, 0.6427, 0.3949, 0.6565, 0.3824, 0.6501, -0.6565, 0.3824, 0.6501, -0.6565, 0.3824, 0.6501, 0.6565, 0.3824, 0.6501, 0.7369, 0.1077, 0.6673, -0.7369, 0.1077, 0.6673, -0.7369, 0.6651, 0.1205, 0.7369, 0.6651, 0.1205, 0.6565, 0.6427, 0.3949, -0.6565, 0.6427, 0.3949, -0.6565, 0.6427, 0.3949, 0.6565, 0.6427, 0.3949, 0.6565, 0.3824, 0.6501, -0.6565, 0.3824, 0.6501, -0.6565, 0.3824, 0.6501, 0.6565, 0.3824, 0.6501, 0.7369, 0.1077, 0.6673, -0.7369, 0.1077, 0.6673, -0.7369, 0.6651, 0.1205, 0.7369, 0.6651, 0.1205, 0.6565, 0.6427, 0.3949, -0.6565, 0.6427, 0.3949, -0.6565, 0.6427, 0.3949, 0.6565, 0.6427, 0.3949, 0.6565, 0.3824, 0.6501, -0.6565, 0.3824, 0.6501, -0.6565, 0.3824, 0.6501, 0.6565, 0.3824, 0.6501, 0.7369, 0.1077, 0.6673, -0.7369, 0.1077, 0.6673, -0.7369, 0.6651, 0.1205, 0.7369, 0.6651, 0.1205, 0.6565, 0.6427, 0.3949, -0.6565, 0.6427, 0.3949, -0.6565, 0.6427, 0.3949, 0.6565, 0.6427, 0.3949, 0.6565, 0.3824, 0.6501, -0.6565, 0.3824, 0.6501, -0.6565, 0.3824, 0.6501, 0.6565, 0.3824, 0.6501, 0.7369, 0.1077, 0.6673, -0.7369, 0.1077, 0.6673, -0.7369, 0.6651, 0.1205, 0.7369, 0.6651, 0.1205, 0.6565, 0.6427, 0.3949, -0.6565, 0.6427, 0.3949, -0.6565, 0.6427, 0.3949, 0.6565, 0.6427, 0.3949, 0.6565, 0.3825, 0.6501, -0.6565, 0.3825, 0.6501, -0.6565, 0.3825, 0.6501, 0.6565, 0.3825, 0.6501, 0.7369, 0.1077, 0.6673, -0.7369, 0.1077, 0.6673, -0.7369, 0.6651, 0.1205, 0.7369, 0.6651, 0.1205, 0.6565, 0.6427, 0.3949, -0.6565, 0.6427, 0.3949, -0.6565, 0.6427, 0.3949, 0.6565, 0.6427, 0.3949, 0.6565, 0.3824, 0.6501, -0.6565, 0.3824, 0.6501, -0.6565, 0.3824, 0.6501, 0.6565, 0.3824, 0.6501, 0.7369, 0.1077, 0.6673, -0.7369, 0.1077, 0.6673, 0.7373, 0.08531, 0.6702, -0.7373, 0.08531, 0.6702, -0.6552, 0.3669, 0.6604, 0.6552, 0.3669, 0.6604, 0.6552, 0.3669, 0.6604, -0.6552, 0.3669, 0.6604, -0.6552, 0.6397, 0.402, 0.6552, 0.6397, 0.402, 0.6552, 0.6397, 0.402, -0.6552, 0.6397, 0.402, -0.7373, 0.6646, 0.1213, 0.7373, 0.6646, 0.1213, -0.6795, 0.7219, 0.1307, 0.6795, 0.7219, 0.1307, 0.7369, 0.6651, 0.1205, -0.7369, 0.6651, 0.1205])] * 3)])

# ---- objects
ob_cube_000_cube_002 = bpy.data.objects.new('Cube.000_Cube.002', me_cube_000_cube_002)

# ---- transforms, parenting, visibility, modifiers, constraints
ob_cube_000_cube_002.location = (-5.67, 0.0, 0.0)
ob_cube_000_cube_002.rotation_euler = (1.571, -0.0, 0.0)
ob_cube_000_cube_002.lineart.crease_threshold = 0.0
_m = ob_cube_000_cube_002.modifiers.new('EdgeSplit', 'EDGE_SPLIT')

# ---- collection membership
col_collection.objects.link(ob_cube_000_cube_002)

# ---- scene / render settings (as saved in the file)
scene.frame_start = 1; scene.frame_end = 250; scene.frame_set(1)
scene.render.engine = 'BLENDER_EEVEE_NEXT'
scene.cycles.use_denoising = False
scene.cycles.samples = 128
scene.cycles.sampling_pattern = 'TABULATED_SOBOL'
scene.cycles.use_adaptive_sampling = False
scene.cycles.use_light_tree = False
scene.view_settings.view_transform = 'Filmic'
bpy.context.view_layer.update()

# ---- added for rendering (the .blend has no active camera and no usable light): camera, sun
cam_auto = bpy.data.cameras.new('AutoCamera')
cam_auto.lens = 50.0
cam_auto.sensor_width = 36.0
cam_auto.clip_end = 1000.0
ob_auto_camera = bpy.data.objects.new('AutoCamera', cam_auto)
scene.collection.objects.link(ob_auto_camera)
ob_auto_camera.location = (1.2539, -8.3085, 5.539)
ob_auto_camera.rotation_euler = (1.09748, -7.21219e-08, 0.694738)
scene.camera = ob_auto_camera
light_auto_sun = bpy.data.lights.new('AutoSun', 'SUN')
light_auto_sun.energy = 3.0
light_auto_sun.angle = 0.0523599
ob_auto_sun = bpy.data.objects.new('AutoSun', light_auto_sun)
scene.collection.objects.link(ob_auto_sun)
ob_auto_sun.rotation_euler = (0.872665, 0.174533, 0.523599)
bpy.context.view_layer.update()
